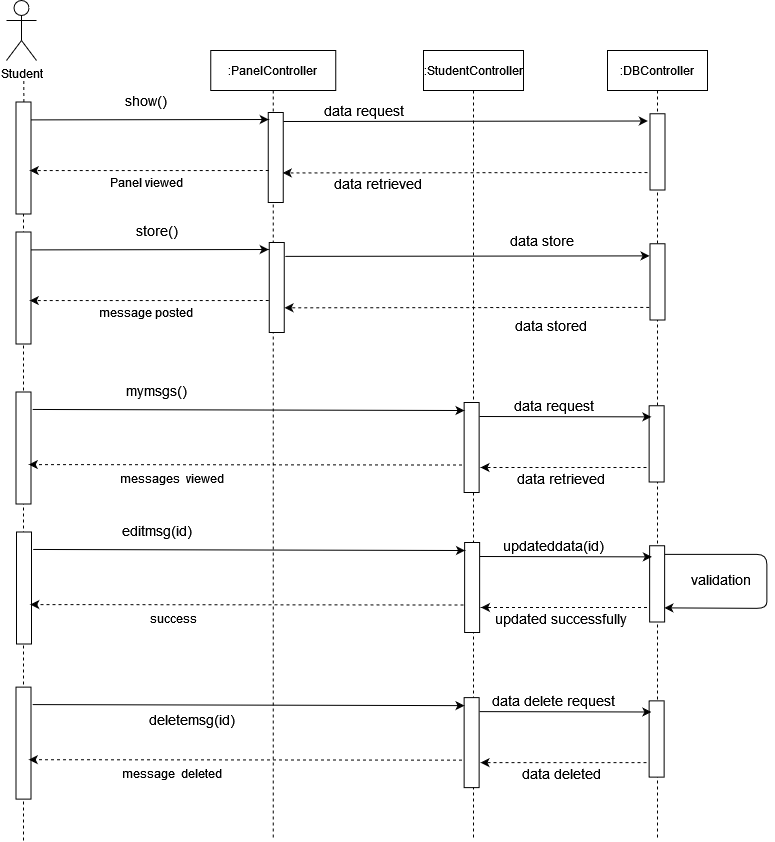

The diagram above was exported from draw.io. Its source (the exported page's mxGraphModel, read from the mxfile embedded in the PNG):
<mxGraphModel dx="1847" dy="733" grid="1" gridSize="10" guides="1" tooltips="1" connect="1" arrows="1" fold="1" page="1" pageScale="1" pageWidth="850" pageHeight="1100" math="0" shadow="0">
  <root>
    <mxCell id="0" />
    <mxCell id="1" parent="0" />
    <mxCell id="JbAlahi13Gf3EZ_R-XVB-1" value="Student" style="shape=umlActor;verticalLabelPosition=bottom;verticalAlign=top;html=1;outlineConnect=0;" vertex="1" parent="1">
      <mxGeometry x="249" y="80" width="30" height="60" as="geometry" />
    </mxCell>
    <mxCell id="JbAlahi13Gf3EZ_R-XVB-2" value="" style="endArrow=none;dashed=1;html=1;startArrow=none;" edge="1" parent="1">
      <mxGeometry width="50" height="50" relative="1" as="geometry">
        <mxPoint x="266.34838709677433" y="181.5" as="sourcePoint" />
        <mxPoint x="266.25" y="160" as="targetPoint" />
      </mxGeometry>
    </mxCell>
    <mxCell id="JbAlahi13Gf3EZ_R-XVB-3" value=":PanelController" style="shape=umlLifeline;perimeter=lifelinePerimeter;container=1;collapsible=0;recursiveResize=0;rounded=0;shadow=0;strokeWidth=1;" vertex="1" parent="1">
      <mxGeometry x="453.25" y="130" width="125" height="790" as="geometry" />
    </mxCell>
    <mxCell id="JbAlahi13Gf3EZ_R-XVB-4" value="" style="rounded=0;whiteSpace=wrap;html=1;rotation=90;" vertex="1" parent="JbAlahi13Gf3EZ_R-XVB-3">
      <mxGeometry x="20" y="99.5" width="90" height="15" as="geometry" />
    </mxCell>
    <mxCell id="JbAlahi13Gf3EZ_R-XVB-6" value="" style="rounded=0;whiteSpace=wrap;html=1;rotation=90;" vertex="1" parent="1">
      <mxGeometry x="210" y="230" width="112" height="15" as="geometry" />
    </mxCell>
    <mxCell id="JbAlahi13Gf3EZ_R-XVB-7" value="" style="endArrow=none;dashed=1;html=1;entryX=1;entryY=0.5;entryDx=0;entryDy=0;startArrow=none;" edge="1" parent="1" target="JbAlahi13Gf3EZ_R-XVB-6">
      <mxGeometry width="50" height="50" relative="1" as="geometry">
        <mxPoint x="266" y="920" as="sourcePoint" />
        <mxPoint x="264.2413793103449" y="284.5000000000001" as="targetPoint" />
      </mxGeometry>
    </mxCell>
    <mxCell id="JbAlahi13Gf3EZ_R-XVB-8" value=":StudentController" style="shape=umlLifeline;perimeter=lifelinePerimeter;container=1;collapsible=0;recursiveResize=0;rounded=0;shadow=0;strokeWidth=1;" vertex="1" parent="1">
      <mxGeometry x="666" y="130" width="100" height="790" as="geometry" />
    </mxCell>
    <mxCell id="JbAlahi13Gf3EZ_R-XVB-67" value="" style="endArrow=classic;html=1;rounded=0;exitX=0.1;exitY=-0.017;exitDx=0;exitDy=0;exitPerimeter=0;entryX=0.095;entryY=1.145;entryDx=0;entryDy=0;entryPerimeter=0;" edge="1" parent="JbAlahi13Gf3EZ_R-XVB-8">
      <mxGeometry width="50" height="50" relative="1" as="geometry">
        <mxPoint x="-138.25499999999988" y="205.88" as="sourcePoint" />
        <mxPoint x="226.07000000000016" y="205.37875000000008" as="targetPoint" />
      </mxGeometry>
    </mxCell>
    <mxCell id="JbAlahi13Gf3EZ_R-XVB-68" value="" style="endArrow=classic;html=1;dashed=1;entryX=0.447;entryY=0.283;entryDx=0;entryDy=0;entryPerimeter=0;" edge="1" parent="JbAlahi13Gf3EZ_R-XVB-8">
      <mxGeometry width="50" height="50" relative="1" as="geometry">
        <mxPoint x="225.74" y="256.88" as="sourcePoint" />
        <mxPoint x="-138.99500000000012" y="257.29449999999986" as="targetPoint" />
      </mxGeometry>
    </mxCell>
    <mxCell id="JbAlahi13Gf3EZ_R-XVB-76" value="" style="rounded=0;whiteSpace=wrap;html=1;rotation=90;" vertex="1" parent="JbAlahi13Gf3EZ_R-XVB-8">
      <mxGeometry x="3.1299999999999955" y="389.5" width="90" height="15" as="geometry" />
    </mxCell>
    <mxCell id="JbAlahi13Gf3EZ_R-XVB-12" value="&lt;div&gt;&lt;font style=&quot;font-size: 14px&quot;&gt;show()&lt;/font&gt;&lt;/div&gt;" style="text;html=1;strokeColor=none;fillColor=none;align=center;verticalAlign=middle;whiteSpace=wrap;rounded=0;" vertex="1" parent="1">
      <mxGeometry x="369" y="170" width="40" height="20" as="geometry" />
    </mxCell>
    <mxCell id="JbAlahi13Gf3EZ_R-XVB-13" value="Panel viewed" style="text;html=1;strokeColor=none;fillColor=none;align=center;verticalAlign=middle;whiteSpace=wrap;rounded=0;" vertex="1" parent="1">
      <mxGeometry x="304" y="251.75" width="170" height="20" as="geometry" />
    </mxCell>
    <mxCell id="JbAlahi13Gf3EZ_R-XVB-14" value="" style="endArrow=classic;html=1;exitX=0.155;exitY=0.283;exitDx=0;exitDy=0;exitPerimeter=0;" edge="1" parent="1">
      <mxGeometry width="50" height="50" relative="1" as="geometry">
        <mxPoint x="273.2549999999999" y="199.39250000000004" as="sourcePoint" />
        <mxPoint x="511.25" y="199" as="targetPoint" />
      </mxGeometry>
    </mxCell>
    <mxCell id="JbAlahi13Gf3EZ_R-XVB-15" value="" style="endArrow=classic;html=1;dashed=1;entryX=0.447;entryY=0.283;entryDx=0;entryDy=0;entryPerimeter=0;" edge="1" parent="1">
      <mxGeometry width="50" height="50" relative="1" as="geometry">
        <mxPoint x="511.25" y="250" as="sourcePoint" />
        <mxPoint x="272.2549999999999" y="250.05449999999996" as="targetPoint" />
      </mxGeometry>
    </mxCell>
    <mxCell id="JbAlahi13Gf3EZ_R-XVB-16" value="" style="endArrow=classic;html=1;rounded=0;exitX=0.1;exitY=-0.017;exitDx=0;exitDy=0;exitPerimeter=0;entryX=0.095;entryY=1.145;entryDx=0;entryDy=0;entryPerimeter=0;" edge="1" parent="1" source="JbAlahi13Gf3EZ_R-XVB-4" target="JbAlahi13Gf3EZ_R-XVB-64">
      <mxGeometry width="50" height="50" relative="1" as="geometry">
        <mxPoint x="528.855" y="200.82999999999993" as="sourcePoint" />
        <mxPoint x="893" y="201" as="targetPoint" />
      </mxGeometry>
    </mxCell>
    <mxCell id="JbAlahi13Gf3EZ_R-XVB-17" value="" style="endArrow=classic;html=1;dashed=1;entryX=0.447;entryY=0.283;entryDx=0;entryDy=0;entryPerimeter=0;" edge="1" parent="1">
      <mxGeometry width="50" height="50" relative="1" as="geometry">
        <mxPoint x="890" y="252" as="sourcePoint" />
        <mxPoint x="525.2649999999999" y="252.41449999999992" as="targetPoint" />
      </mxGeometry>
    </mxCell>
    <mxCell id="JbAlahi13Gf3EZ_R-XVB-18" value="&lt;div&gt;&lt;font style=&quot;font-size: 14px&quot;&gt;data request&lt;/font&gt;&lt;/div&gt;" style="text;html=1;strokeColor=none;fillColor=none;align=center;verticalAlign=middle;whiteSpace=wrap;rounded=0;" vertex="1" parent="1">
      <mxGeometry x="531.25" y="180" width="150.5" height="20" as="geometry" />
    </mxCell>
    <mxCell id="JbAlahi13Gf3EZ_R-XVB-10" value="&lt;div&gt;&lt;font style=&quot;font-size: 14px&quot;&gt;data retrieved&lt;br&gt;&lt;/font&gt;&lt;/div&gt;" style="text;html=1;strokeColor=none;fillColor=none;align=center;verticalAlign=middle;whiteSpace=wrap;rounded=0;" vertex="1" parent="1">
      <mxGeometry x="554" y="253" width="134.75" height="20" as="geometry" />
    </mxCell>
    <mxCell id="JbAlahi13Gf3EZ_R-XVB-39" value="" style="rounded=0;whiteSpace=wrap;html=1;rotation=90;" vertex="1" parent="1">
      <mxGeometry x="474.25" y="359.5" width="90" height="15" as="geometry" />
    </mxCell>
    <mxCell id="JbAlahi13Gf3EZ_R-XVB-40" value="" style="rounded=0;whiteSpace=wrap;html=1;rotation=90;" vertex="1" parent="1">
      <mxGeometry x="210" y="360" width="112" height="15" as="geometry" />
    </mxCell>
    <mxCell id="JbAlahi13Gf3EZ_R-XVB-42" value="message posted" style="text;html=1;strokeColor=none;fillColor=none;align=center;verticalAlign=middle;whiteSpace=wrap;rounded=0;" vertex="1" parent="1">
      <mxGeometry x="304" y="381.75" width="170" height="20" as="geometry" />
    </mxCell>
    <mxCell id="JbAlahi13Gf3EZ_R-XVB-43" value="" style="endArrow=classic;html=1;exitX=0.155;exitY=0.283;exitDx=0;exitDy=0;exitPerimeter=0;" edge="1" parent="1">
      <mxGeometry width="50" height="50" relative="1" as="geometry">
        <mxPoint x="273.2549999999999" y="329.39250000000004" as="sourcePoint" />
        <mxPoint x="511.25" y="329" as="targetPoint" />
      </mxGeometry>
    </mxCell>
    <mxCell id="JbAlahi13Gf3EZ_R-XVB-44" value="" style="endArrow=classic;html=1;dashed=1;entryX=0.447;entryY=0.283;entryDx=0;entryDy=0;entryPerimeter=0;" edge="1" parent="1">
      <mxGeometry width="50" height="50" relative="1" as="geometry">
        <mxPoint x="511.25" y="380" as="sourcePoint" />
        <mxPoint x="272.2549999999999" y="380.05449999999996" as="targetPoint" />
      </mxGeometry>
    </mxCell>
    <mxCell id="JbAlahi13Gf3EZ_R-XVB-49" value="&lt;div&gt;&lt;font style=&quot;font-size: 14px&quot;&gt;store()&lt;/font&gt;&lt;/div&gt;" style="text;html=1;strokeColor=none;fillColor=none;align=center;verticalAlign=middle;whiteSpace=wrap;rounded=0;" vertex="1" parent="1">
      <mxGeometry x="380" y="300" width="40" height="20" as="geometry" />
    </mxCell>
    <mxCell id="JbAlahi13Gf3EZ_R-XVB-53" value="" style="rounded=0;whiteSpace=wrap;html=1;rotation=90;" vertex="1" parent="1">
      <mxGeometry x="210" y="520" width="112" height="15" as="geometry" />
    </mxCell>
    <mxCell id="JbAlahi13Gf3EZ_R-XVB-55" value="messages&amp;nbsp; viewed" style="text;html=1;strokeColor=none;fillColor=none;align=center;verticalAlign=middle;whiteSpace=wrap;rounded=0;" vertex="1" parent="1">
      <mxGeometry x="330" y="547.88" width="170" height="20" as="geometry" />
    </mxCell>
    <mxCell id="JbAlahi13Gf3EZ_R-XVB-56" value="" style="endArrow=classic;html=1;exitX=0.147;exitY=-0.244;exitDx=0;exitDy=0;exitPerimeter=0;entryX=0.078;entryY=0.775;entryDx=0;entryDy=0;entryPerimeter=0;" edge="1" parent="1">
      <mxGeometry width="50" height="50" relative="1" as="geometry">
        <mxPoint x="275.1600000000001" y="488.9639999999998" as="sourcePoint" />
        <mxPoint x="707.0050000000001" y="490.02" as="targetPoint" />
      </mxGeometry>
    </mxCell>
    <mxCell id="JbAlahi13Gf3EZ_R-XVB-57" value="" style="endArrow=classic;html=1;dashed=1;entryX=0.447;entryY=0.283;entryDx=0;entryDy=0;entryPerimeter=0;exitX=0.65;exitY=1.142;exitDx=0;exitDy=0;exitPerimeter=0;" edge="1" parent="1">
      <mxGeometry width="50" height="50" relative="1" as="geometry">
        <mxPoint x="704.5" y="544.5" as="sourcePoint" />
        <mxPoint x="271.2549999999999" y="544.0545" as="targetPoint" />
      </mxGeometry>
    </mxCell>
    <mxCell id="JbAlahi13Gf3EZ_R-XVB-62" value="&lt;div&gt;&lt;font style=&quot;font-size: 14px&quot;&gt;mymsgs()&lt;/font&gt;&lt;/div&gt;" style="text;html=1;strokeColor=none;fillColor=none;align=center;verticalAlign=middle;whiteSpace=wrap;rounded=0;" vertex="1" parent="1">
      <mxGeometry x="379" y="460" width="40" height="20" as="geometry" />
    </mxCell>
    <mxCell id="JbAlahi13Gf3EZ_R-XVB-63" value=":DBController" style="shape=umlLifeline;perimeter=lifelinePerimeter;container=1;collapsible=0;recursiveResize=0;rounded=0;shadow=0;strokeWidth=1;" vertex="1" parent="1">
      <mxGeometry x="850" y="130" width="100" height="790" as="geometry" />
    </mxCell>
    <mxCell id="JbAlahi13Gf3EZ_R-XVB-64" value="" style="rounded=0;whiteSpace=wrap;html=1;rotation=90;" vertex="1" parent="JbAlahi13Gf3EZ_R-XVB-63">
      <mxGeometry x="11.88" y="93.88" width="76.25" height="15" as="geometry" />
    </mxCell>
    <mxCell id="JbAlahi13Gf3EZ_R-XVB-81" value="" style="rounded=0;whiteSpace=wrap;html=1;rotation=90;" vertex="1" parent="JbAlahi13Gf3EZ_R-XVB-63">
      <mxGeometry x="11" y="385.88" width="76.25" height="15" as="geometry" />
    </mxCell>
    <mxCell id="JbAlahi13Gf3EZ_R-XVB-65" value="" style="rounded=0;whiteSpace=wrap;html=1;rotation=90;" vertex="1" parent="1">
      <mxGeometry x="861.88" y="353.88" width="76.25" height="15" as="geometry" />
    </mxCell>
    <mxCell id="JbAlahi13Gf3EZ_R-XVB-70" value="&lt;div&gt;&lt;font style=&quot;font-size: 14px&quot;&gt;data store&lt;/font&gt;&lt;font style=&quot;font-size: 14px&quot;&gt;d&lt;/font&gt;&lt;/div&gt;" style="text;html=1;strokeColor=none;fillColor=none;align=center;verticalAlign=middle;whiteSpace=wrap;rounded=0;" vertex="1" parent="1">
      <mxGeometry x="725.75" y="395" width="134.75" height="20" as="geometry" />
    </mxCell>
    <mxCell id="JbAlahi13Gf3EZ_R-XVB-69" value="&lt;div&gt;&lt;font style=&quot;font-size: 14px&quot;&gt;data store&lt;br&gt;&lt;/font&gt;&lt;/div&gt;" style="text;html=1;strokeColor=none;fillColor=none;align=center;verticalAlign=middle;whiteSpace=wrap;rounded=0;" vertex="1" parent="1">
      <mxGeometry x="710" y="310" width="150.5" height="20" as="geometry" />
    </mxCell>
    <mxCell id="JbAlahi13Gf3EZ_R-XVB-77" value="" style="endArrow=classic;html=1;rounded=0;entryX=0.172;entryY=1.175;entryDx=0;entryDy=0;entryPerimeter=0;" edge="1" parent="1">
      <mxGeometry width="50" height="50" relative="1" as="geometry">
        <mxPoint x="722" y="496" as="sourcePoint" />
        <mxPoint x="893.8799999999998" y="496.3700000000001" as="targetPoint" />
      </mxGeometry>
    </mxCell>
    <mxCell id="JbAlahi13Gf3EZ_R-XVB-78" value="" style="endArrow=classic;html=1;dashed=1;" edge="1" parent="1">
      <mxGeometry width="50" height="50" relative="1" as="geometry">
        <mxPoint x="889" y="547" as="sourcePoint" />
        <mxPoint x="723" y="547" as="targetPoint" />
      </mxGeometry>
    </mxCell>
    <mxCell id="JbAlahi13Gf3EZ_R-XVB-79" value="&lt;div&gt;&lt;font style=&quot;font-size: 14px&quot;&gt;data request&lt;/font&gt;&lt;/div&gt;" style="text;html=1;strokeColor=none;fillColor=none;align=center;verticalAlign=middle;whiteSpace=wrap;rounded=0;" vertex="1" parent="1">
      <mxGeometry x="720.87" y="474.88" width="150.5" height="20" as="geometry" />
    </mxCell>
    <mxCell id="JbAlahi13Gf3EZ_R-XVB-80" value="&lt;div&gt;&lt;font style=&quot;font-size: 14px&quot;&gt;data retrieved&lt;br&gt;&lt;/font&gt;&lt;/div&gt;" style="text;html=1;strokeColor=none;fillColor=none;align=center;verticalAlign=middle;whiteSpace=wrap;rounded=0;" vertex="1" parent="1">
      <mxGeometry x="736.62" y="547.88" width="134.75" height="20" as="geometry" />
    </mxCell>
    <mxCell id="JbAlahi13Gf3EZ_R-XVB-82" value="" style="rounded=0;whiteSpace=wrap;html=1;rotation=90;" vertex="1" parent="1">
      <mxGeometry x="669.13" y="814.62" width="90" height="15" as="geometry" />
    </mxCell>
    <mxCell id="JbAlahi13Gf3EZ_R-XVB-83" value="" style="rounded=0;whiteSpace=wrap;html=1;rotation=90;" vertex="1" parent="1">
      <mxGeometry x="210" y="815.12" width="112" height="15" as="geometry" />
    </mxCell>
    <mxCell id="JbAlahi13Gf3EZ_R-XVB-84" value="message&amp;nbsp; deleted" style="text;html=1;strokeColor=none;fillColor=none;align=center;verticalAlign=middle;whiteSpace=wrap;rounded=0;" vertex="1" parent="1">
      <mxGeometry x="330" y="843" width="170" height="20" as="geometry" />
    </mxCell>
    <mxCell id="JbAlahi13Gf3EZ_R-XVB-85" value="" style="endArrow=classic;html=1;exitX=0.147;exitY=-0.244;exitDx=0;exitDy=0;exitPerimeter=0;entryX=0.078;entryY=0.775;entryDx=0;entryDy=0;entryPerimeter=0;" edge="1" parent="1">
      <mxGeometry width="50" height="50" relative="1" as="geometry">
        <mxPoint x="275.1600000000001" y="784.0839999999998" as="sourcePoint" />
        <mxPoint x="707.0050000000001" y="785.14" as="targetPoint" />
      </mxGeometry>
    </mxCell>
    <mxCell id="JbAlahi13Gf3EZ_R-XVB-86" value="" style="endArrow=classic;html=1;dashed=1;entryX=0.447;entryY=0.283;entryDx=0;entryDy=0;entryPerimeter=0;exitX=0.65;exitY=1.142;exitDx=0;exitDy=0;exitPerimeter=0;" edge="1" parent="1">
      <mxGeometry width="50" height="50" relative="1" as="geometry">
        <mxPoint x="704.5" y="839.62" as="sourcePoint" />
        <mxPoint x="271.2549999999999" y="839.1745000000001" as="targetPoint" />
      </mxGeometry>
    </mxCell>
    <mxCell id="JbAlahi13Gf3EZ_R-XVB-88" value="" style="rounded=0;whiteSpace=wrap;html=1;rotation=90;" vertex="1" parent="1">
      <mxGeometry x="861" y="811" width="76.25" height="15" as="geometry" />
    </mxCell>
    <mxCell id="JbAlahi13Gf3EZ_R-XVB-89" value="" style="endArrow=classic;html=1;rounded=0;entryX=0.172;entryY=1.175;entryDx=0;entryDy=0;entryPerimeter=0;" edge="1" parent="1">
      <mxGeometry width="50" height="50" relative="1" as="geometry">
        <mxPoint x="722" y="791.12" as="sourcePoint" />
        <mxPoint x="893.8799999999997" y="791.4900000000001" as="targetPoint" />
      </mxGeometry>
    </mxCell>
    <mxCell id="JbAlahi13Gf3EZ_R-XVB-90" value="" style="endArrow=classic;html=1;dashed=1;" edge="1" parent="1">
      <mxGeometry width="50" height="50" relative="1" as="geometry">
        <mxPoint x="889.0000000000002" y="842.12" as="sourcePoint" />
        <mxPoint x="723" y="842.12" as="targetPoint" />
      </mxGeometry>
    </mxCell>
    <mxCell id="JbAlahi13Gf3EZ_R-XVB-91" value="&lt;div&gt;&lt;font style=&quot;font-size: 14px&quot;&gt;data delete request&lt;/font&gt;&lt;/div&gt;" style="text;html=1;strokeColor=none;fillColor=none;align=center;verticalAlign=middle;whiteSpace=wrap;rounded=0;" vertex="1" parent="1">
      <mxGeometry x="720.87" y="770" width="150.5" height="20" as="geometry" />
    </mxCell>
    <mxCell id="JbAlahi13Gf3EZ_R-XVB-92" value="&lt;div&gt;&lt;font style=&quot;font-size: 14px&quot;&gt;data deleted&lt;br&gt;&lt;/font&gt;&lt;/div&gt;" style="text;html=1;strokeColor=none;fillColor=none;align=center;verticalAlign=middle;whiteSpace=wrap;rounded=0;" vertex="1" parent="1">
      <mxGeometry x="736.62" y="843" width="134.75" height="20" as="geometry" />
    </mxCell>
    <mxCell id="JbAlahi13Gf3EZ_R-XVB-93" value="" style="rounded=0;whiteSpace=wrap;html=1;rotation=90;" vertex="1" parent="1">
      <mxGeometry x="669.63" y="659.5" width="90" height="15" as="geometry" />
    </mxCell>
    <mxCell id="JbAlahi13Gf3EZ_R-XVB-94" value="" style="rounded=0;whiteSpace=wrap;html=1;rotation=90;" vertex="1" parent="1">
      <mxGeometry x="210.5" y="660" width="112" height="15" as="geometry" />
    </mxCell>
    <mxCell id="JbAlahi13Gf3EZ_R-XVB-95" value="success" style="text;html=1;strokeColor=none;fillColor=none;align=center;verticalAlign=middle;whiteSpace=wrap;rounded=0;" vertex="1" parent="1">
      <mxGeometry x="330.5" y="687.88" width="170" height="20" as="geometry" />
    </mxCell>
    <mxCell id="JbAlahi13Gf3EZ_R-XVB-96" value="" style="endArrow=classic;html=1;exitX=0.147;exitY=-0.244;exitDx=0;exitDy=0;exitPerimeter=0;entryX=0.078;entryY=0.775;entryDx=0;entryDy=0;entryPerimeter=0;" edge="1" parent="1">
      <mxGeometry width="50" height="50" relative="1" as="geometry">
        <mxPoint x="275.65999999999997" y="628.9639999999998" as="sourcePoint" />
        <mxPoint x="707.5050000000002" y="630.02" as="targetPoint" />
      </mxGeometry>
    </mxCell>
    <mxCell id="JbAlahi13Gf3EZ_R-XVB-97" value="" style="endArrow=classic;html=1;dashed=1;entryX=0.447;entryY=0.283;entryDx=0;entryDy=0;entryPerimeter=0;exitX=0.65;exitY=1.142;exitDx=0;exitDy=0;exitPerimeter=0;" edge="1" parent="1">
      <mxGeometry width="50" height="50" relative="1" as="geometry">
        <mxPoint x="706.0000000000001" y="684.5" as="sourcePoint" />
        <mxPoint x="272.75499999999977" y="684.0545000000002" as="targetPoint" />
      </mxGeometry>
    </mxCell>
    <mxCell id="JbAlahi13Gf3EZ_R-XVB-98" value="&lt;div&gt;&lt;font style=&quot;font-size: 14px&quot;&gt;editmsg(id)&lt;/font&gt;&lt;/div&gt;" style="text;html=1;strokeColor=none;fillColor=none;align=center;verticalAlign=middle;whiteSpace=wrap;rounded=0;" vertex="1" parent="1">
      <mxGeometry x="379.5" y="600" width="40" height="20" as="geometry" />
    </mxCell>
    <mxCell id="JbAlahi13Gf3EZ_R-XVB-99" value="" style="rounded=0;whiteSpace=wrap;html=1;rotation=90;" vertex="1" parent="1">
      <mxGeometry x="861.5" y="655.88" width="76.25" height="15" as="geometry" />
    </mxCell>
    <mxCell id="JbAlahi13Gf3EZ_R-XVB-100" value="" style="endArrow=classic;html=1;rounded=0;entryX=0.172;entryY=1.175;entryDx=0;entryDy=0;entryPerimeter=0;" edge="1" parent="1">
      <mxGeometry width="50" height="50" relative="1" as="geometry">
        <mxPoint x="722.5000000000001" y="636" as="sourcePoint" />
        <mxPoint x="894.3799999999998" y="636.3700000000001" as="targetPoint" />
      </mxGeometry>
    </mxCell>
    <mxCell id="JbAlahi13Gf3EZ_R-XVB-101" value="" style="endArrow=classic;html=1;dashed=1;" edge="1" parent="1">
      <mxGeometry width="50" height="50" relative="1" as="geometry">
        <mxPoint x="889.5000000000003" y="687" as="sourcePoint" />
        <mxPoint x="723.5000000000001" y="687" as="targetPoint" />
      </mxGeometry>
    </mxCell>
    <mxCell id="JbAlahi13Gf3EZ_R-XVB-102" value="&lt;div&gt;&lt;font style=&quot;font-size: 14px&quot;&gt;updateddata(id)&lt;br&gt;&lt;/font&gt;&lt;/div&gt;" style="text;html=1;strokeColor=none;fillColor=none;align=center;verticalAlign=middle;whiteSpace=wrap;rounded=0;" vertex="1" parent="1">
      <mxGeometry x="721.37" y="614.88" width="150.5" height="20" as="geometry" />
    </mxCell>
    <mxCell id="JbAlahi13Gf3EZ_R-XVB-103" value="&lt;div&gt;&lt;font style=&quot;font-size: 14px&quot;&gt;updated successfully&lt;br&gt;&lt;/font&gt;&lt;/div&gt;" style="text;html=1;strokeColor=none;fillColor=none;align=center;verticalAlign=middle;whiteSpace=wrap;rounded=0;" vertex="1" parent="1">
      <mxGeometry x="737.12" y="687.88" width="134.75" height="20" as="geometry" />
    </mxCell>
    <mxCell id="JbAlahi13Gf3EZ_R-XVB-115" value="&lt;font style=&quot;font-size: 14px&quot;&gt;&lt;span style=&quot;white-space: pre&quot;&gt;validation&lt;/span&gt;&lt;/font&gt;" style="text;html=1;strokeColor=none;fillColor=none;align=center;verticalAlign=middle;whiteSpace=wrap;rounded=0;" vertex="1" parent="1">
      <mxGeometry x="944.37" y="648.88" width="40" height="20" as="geometry" />
    </mxCell>
    <mxCell id="JbAlahi13Gf3EZ_R-XVB-116" value="" style="endArrow=classic;html=1;entryX=0.75;entryY=0;entryDx=0;entryDy=0;" edge="1" parent="1">
      <mxGeometry width="50" height="50" relative="1" as="geometry">
        <mxPoint x="907.37" y="633.88" as="sourcePoint" />
        <mxPoint x="906.87" y="687.38" as="targetPoint" />
        <Array as="points">
          <mxPoint x="1009.37" y="633.88" />
          <mxPoint x="1009.37" y="664.88" />
          <mxPoint x="1009.37" y="687.88" />
        </Array>
      </mxGeometry>
    </mxCell>
    <mxCell id="JbAlahi13Gf3EZ_R-XVB-117" value="&lt;div&gt;&lt;font style=&quot;font-size: 14px&quot;&gt;deletemsg(id)&lt;/font&gt;&lt;/div&gt;" style="text;whiteSpace=wrap;html=1;" vertex="1" parent="1">
      <mxGeometry x="390" y="785.12" width="100" height="30" as="geometry" />
    </mxCell>
  </root>
</mxGraphModel>